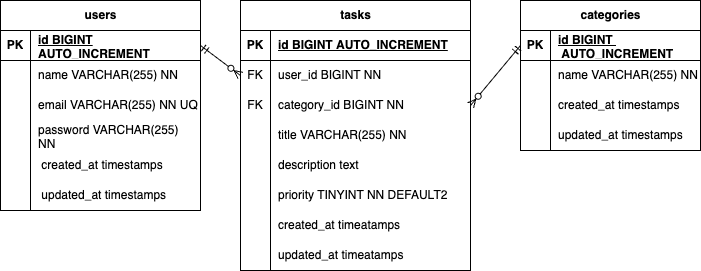

The diagram above was exported from draw.io. Its source (the exported page's mxGraphModel, read from the mxfile embedded in the PNG):
<mxGraphModel dx="569" dy="436" grid="1" gridSize="10" guides="1" tooltips="1" connect="1" arrows="1" fold="1" page="1" pageScale="1" pageWidth="827" pageHeight="1169" math="0" shadow="0">
  <root>
    <mxCell id="0" />
    <mxCell id="1" parent="0" />
    <mxCell id="2" value="users" style="shape=table;startSize=30;container=1;collapsible=1;childLayout=tableLayout;fixedRows=1;rowLines=0;fontStyle=1;align=center;resizeLast=1;html=1;" vertex="1" parent="1">
      <mxGeometry x="40" y="80" width="200" height="210" as="geometry" />
    </mxCell>
    <mxCell id="3" value="" style="shape=tableRow;horizontal=0;startSize=0;swimlaneHead=0;swimlaneBody=0;fillColor=none;collapsible=0;dropTarget=0;points=[[0,0.5],[1,0.5]];portConstraint=eastwest;top=0;left=0;right=0;bottom=1;" vertex="1" parent="2">
      <mxGeometry y="30" width="200" height="30" as="geometry" />
    </mxCell>
    <mxCell id="4" value="PK" style="shape=partialRectangle;connectable=0;fillColor=none;top=0;left=0;bottom=0;right=0;fontStyle=1;overflow=hidden;whiteSpace=wrap;html=1;" vertex="1" parent="3">
      <mxGeometry width="30" height="30" as="geometry">
        <mxRectangle width="30" height="30" as="alternateBounds" />
      </mxGeometry>
    </mxCell>
    <mxCell id="5" value="id BIGINT AUTO_INCREMENT" style="shape=partialRectangle;connectable=0;fillColor=none;top=0;left=0;bottom=0;right=0;align=left;spacingLeft=6;fontStyle=5;overflow=hidden;whiteSpace=wrap;html=1;" vertex="1" parent="3">
      <mxGeometry x="30" width="170" height="30" as="geometry">
        <mxRectangle width="170" height="30" as="alternateBounds" />
      </mxGeometry>
    </mxCell>
    <mxCell id="6" value="" style="shape=tableRow;horizontal=0;startSize=0;swimlaneHead=0;swimlaneBody=0;fillColor=none;collapsible=0;dropTarget=0;points=[[0,0.5],[1,0.5]];portConstraint=eastwest;top=0;left=0;right=0;bottom=0;" vertex="1" parent="2">
      <mxGeometry y="60" width="200" height="30" as="geometry" />
    </mxCell>
    <mxCell id="7" value="" style="shape=partialRectangle;connectable=0;fillColor=none;top=0;left=0;bottom=0;right=0;editable=1;overflow=hidden;whiteSpace=wrap;html=1;" vertex="1" parent="6">
      <mxGeometry width="30" height="30" as="geometry">
        <mxRectangle width="30" height="30" as="alternateBounds" />
      </mxGeometry>
    </mxCell>
    <mxCell id="8" value="name VARCHAR(255) NN" style="shape=partialRectangle;connectable=0;fillColor=none;top=0;left=0;bottom=0;right=0;align=left;spacingLeft=6;overflow=hidden;whiteSpace=wrap;html=1;" vertex="1" parent="6">
      <mxGeometry x="30" width="170" height="30" as="geometry">
        <mxRectangle width="170" height="30" as="alternateBounds" />
      </mxGeometry>
    </mxCell>
    <mxCell id="9" value="" style="shape=tableRow;horizontal=0;startSize=0;swimlaneHead=0;swimlaneBody=0;fillColor=none;collapsible=0;dropTarget=0;points=[[0,0.5],[1,0.5]];portConstraint=eastwest;top=0;left=0;right=0;bottom=0;" vertex="1" parent="2">
      <mxGeometry y="90" width="200" height="30" as="geometry" />
    </mxCell>
    <mxCell id="10" value="" style="shape=partialRectangle;connectable=0;fillColor=none;top=0;left=0;bottom=0;right=0;editable=1;overflow=hidden;whiteSpace=wrap;html=1;" vertex="1" parent="9">
      <mxGeometry width="30" height="30" as="geometry">
        <mxRectangle width="30" height="30" as="alternateBounds" />
      </mxGeometry>
    </mxCell>
    <mxCell id="11" value="email VARCHAR(255) NN UQ　" style="shape=partialRectangle;connectable=0;fillColor=none;top=0;left=0;bottom=0;right=0;align=left;spacingLeft=6;overflow=hidden;whiteSpace=wrap;html=1;" vertex="1" parent="9">
      <mxGeometry x="30" width="170" height="30" as="geometry">
        <mxRectangle width="170" height="30" as="alternateBounds" />
      </mxGeometry>
    </mxCell>
    <mxCell id="12" value="" style="shape=tableRow;horizontal=0;startSize=0;swimlaneHead=0;swimlaneBody=0;fillColor=none;collapsible=0;dropTarget=0;points=[[0,0.5],[1,0.5]];portConstraint=eastwest;top=0;left=0;right=0;bottom=0;" vertex="1" parent="2">
      <mxGeometry y="120" width="200" height="30" as="geometry" />
    </mxCell>
    <mxCell id="13" value="" style="shape=partialRectangle;connectable=0;fillColor=none;top=0;left=0;bottom=0;right=0;editable=1;overflow=hidden;whiteSpace=wrap;html=1;" vertex="1" parent="12">
      <mxGeometry width="30" height="30" as="geometry">
        <mxRectangle width="30" height="30" as="alternateBounds" />
      </mxGeometry>
    </mxCell>
    <mxCell id="14" value="password VARCHAR(255) NN&amp;nbsp;" style="shape=partialRectangle;connectable=0;fillColor=none;top=0;left=0;bottom=0;right=0;align=left;spacingLeft=6;overflow=hidden;whiteSpace=wrap;html=1;" vertex="1" parent="12">
      <mxGeometry x="30" width="170" height="30" as="geometry">
        <mxRectangle width="170" height="30" as="alternateBounds" />
      </mxGeometry>
    </mxCell>
    <mxCell id="41" value="" style="shape=tableRow;horizontal=0;startSize=0;swimlaneHead=0;swimlaneBody=0;fillColor=none;collapsible=0;dropTarget=0;points=[[0,0.5],[1,0.5]];portConstraint=eastwest;top=0;left=0;right=0;bottom=0;" vertex="1" parent="2">
      <mxGeometry y="150" width="200" height="30" as="geometry" />
    </mxCell>
    <mxCell id="42" value="" style="shape=partialRectangle;connectable=0;fillColor=none;top=0;left=0;bottom=0;right=0;editable=1;overflow=hidden;whiteSpace=wrap;html=1;" vertex="1" parent="41">
      <mxGeometry width="30" height="30" as="geometry">
        <mxRectangle width="30" height="30" as="alternateBounds" />
      </mxGeometry>
    </mxCell>
    <mxCell id="43" value="&amp;nbsp;created_at timestamps&amp;nbsp;&amp;nbsp;" style="shape=partialRectangle;connectable=0;fillColor=none;top=0;left=0;bottom=0;right=0;align=left;spacingLeft=6;overflow=hidden;whiteSpace=wrap;html=1;" vertex="1" parent="41">
      <mxGeometry x="30" width="170" height="30" as="geometry">
        <mxRectangle width="170" height="30" as="alternateBounds" />
      </mxGeometry>
    </mxCell>
    <mxCell id="55" value="" style="shape=tableRow;horizontal=0;startSize=0;swimlaneHead=0;swimlaneBody=0;fillColor=none;collapsible=0;dropTarget=0;points=[[0,0.5],[1,0.5]];portConstraint=eastwest;top=0;left=0;right=0;bottom=0;" vertex="1" parent="2">
      <mxGeometry y="180" width="200" height="30" as="geometry" />
    </mxCell>
    <mxCell id="56" value="" style="shape=partialRectangle;connectable=0;fillColor=none;top=0;left=0;bottom=0;right=0;editable=1;overflow=hidden;whiteSpace=wrap;html=1;" vertex="1" parent="55">
      <mxGeometry width="30" height="30" as="geometry">
        <mxRectangle width="30" height="30" as="alternateBounds" />
      </mxGeometry>
    </mxCell>
    <mxCell id="57" value="&amp;nbsp;updated_at timestamps&amp;nbsp;&amp;nbsp;" style="shape=partialRectangle;connectable=0;fillColor=none;top=0;left=0;bottom=0;right=0;align=left;spacingLeft=6;overflow=hidden;whiteSpace=wrap;html=1;" vertex="1" parent="55">
      <mxGeometry x="30" width="170" height="30" as="geometry">
        <mxRectangle width="170" height="30" as="alternateBounds" />
      </mxGeometry>
    </mxCell>
    <mxCell id="15" value="tasks" style="shape=table;startSize=30;container=1;collapsible=1;childLayout=tableLayout;fixedRows=1;rowLines=0;fontStyle=1;align=center;resizeLast=1;html=1;" vertex="1" parent="1">
      <mxGeometry x="280" y="80" width="230" height="270" as="geometry" />
    </mxCell>
    <mxCell id="16" value="" style="shape=tableRow;horizontal=0;startSize=0;swimlaneHead=0;swimlaneBody=0;fillColor=none;collapsible=0;dropTarget=0;points=[[0,0.5],[1,0.5]];portConstraint=eastwest;top=0;left=0;right=0;bottom=1;" vertex="1" parent="15">
      <mxGeometry y="30" width="230" height="30" as="geometry" />
    </mxCell>
    <mxCell id="17" value="PK" style="shape=partialRectangle;connectable=0;fillColor=none;top=0;left=0;bottom=0;right=0;fontStyle=1;overflow=hidden;whiteSpace=wrap;html=1;" vertex="1" parent="16">
      <mxGeometry width="30" height="30" as="geometry">
        <mxRectangle width="30" height="30" as="alternateBounds" />
      </mxGeometry>
    </mxCell>
    <mxCell id="18" value="id BIGINT&amp;nbsp;&lt;span style=&quot;color: rgb(0, 0, 0);&quot;&gt;AUTO_INCREMENT&lt;/span&gt;" style="shape=partialRectangle;connectable=0;fillColor=none;top=0;left=0;bottom=0;right=0;align=left;spacingLeft=6;fontStyle=5;overflow=hidden;whiteSpace=wrap;html=1;" vertex="1" parent="16">
      <mxGeometry x="30" width="200" height="30" as="geometry">
        <mxRectangle width="200" height="30" as="alternateBounds" />
      </mxGeometry>
    </mxCell>
    <mxCell id="19" value="" style="shape=tableRow;horizontal=0;startSize=0;swimlaneHead=0;swimlaneBody=0;fillColor=none;collapsible=0;dropTarget=0;points=[[0,0.5],[1,0.5]];portConstraint=eastwest;top=0;left=0;right=0;bottom=0;" vertex="1" parent="15">
      <mxGeometry y="60" width="230" height="30" as="geometry" />
    </mxCell>
    <mxCell id="20" value="FK" style="shape=partialRectangle;connectable=0;fillColor=none;top=0;left=0;bottom=0;right=0;editable=1;overflow=hidden;whiteSpace=wrap;html=1;" vertex="1" parent="19">
      <mxGeometry width="30" height="30" as="geometry">
        <mxRectangle width="30" height="30" as="alternateBounds" />
      </mxGeometry>
    </mxCell>
    <mxCell id="21" value="user_id BIGINT NN" style="shape=partialRectangle;connectable=0;fillColor=none;top=0;left=0;bottom=0;right=0;align=left;spacingLeft=6;overflow=hidden;whiteSpace=wrap;html=1;" vertex="1" parent="19">
      <mxGeometry x="30" width="200" height="30" as="geometry">
        <mxRectangle width="200" height="30" as="alternateBounds" />
      </mxGeometry>
    </mxCell>
    <mxCell id="22" value="" style="shape=tableRow;horizontal=0;startSize=0;swimlaneHead=0;swimlaneBody=0;fillColor=none;collapsible=0;dropTarget=0;points=[[0,0.5],[1,0.5]];portConstraint=eastwest;top=0;left=0;right=0;bottom=0;" vertex="1" parent="15">
      <mxGeometry y="90" width="230" height="30" as="geometry" />
    </mxCell>
    <mxCell id="23" value="FK" style="shape=partialRectangle;connectable=0;fillColor=none;top=0;left=0;bottom=0;right=0;editable=1;overflow=hidden;whiteSpace=wrap;html=1;" vertex="1" parent="22">
      <mxGeometry width="30" height="30" as="geometry">
        <mxRectangle width="30" height="30" as="alternateBounds" />
      </mxGeometry>
    </mxCell>
    <mxCell id="24" value="category_id BIGINT NN" style="shape=partialRectangle;connectable=0;fillColor=none;top=0;left=0;bottom=0;right=0;align=left;spacingLeft=6;overflow=hidden;whiteSpace=wrap;html=1;" vertex="1" parent="22">
      <mxGeometry x="30" width="200" height="30" as="geometry">
        <mxRectangle width="200" height="30" as="alternateBounds" />
      </mxGeometry>
    </mxCell>
    <mxCell id="25" value="" style="shape=tableRow;horizontal=0;startSize=0;swimlaneHead=0;swimlaneBody=0;fillColor=none;collapsible=0;dropTarget=0;points=[[0,0.5],[1,0.5]];portConstraint=eastwest;top=0;left=0;right=0;bottom=0;" vertex="1" parent="15">
      <mxGeometry y="120" width="230" height="30" as="geometry" />
    </mxCell>
    <mxCell id="26" value="" style="shape=partialRectangle;connectable=0;fillColor=none;top=0;left=0;bottom=0;right=0;editable=1;overflow=hidden;whiteSpace=wrap;html=1;" vertex="1" parent="25">
      <mxGeometry width="30" height="30" as="geometry">
        <mxRectangle width="30" height="30" as="alternateBounds" />
      </mxGeometry>
    </mxCell>
    <mxCell id="27" value="title VARCHAR(255) NN" style="shape=partialRectangle;connectable=0;fillColor=none;top=0;left=0;bottom=0;right=0;align=left;spacingLeft=6;overflow=hidden;whiteSpace=wrap;html=1;" vertex="1" parent="25">
      <mxGeometry x="30" width="200" height="30" as="geometry">
        <mxRectangle width="200" height="30" as="alternateBounds" />
      </mxGeometry>
    </mxCell>
    <mxCell id="44" value="" style="shape=tableRow;horizontal=0;startSize=0;swimlaneHead=0;swimlaneBody=0;fillColor=none;collapsible=0;dropTarget=0;points=[[0,0.5],[1,0.5]];portConstraint=eastwest;top=0;left=0;right=0;bottom=0;" vertex="1" parent="15">
      <mxGeometry y="150" width="230" height="30" as="geometry" />
    </mxCell>
    <mxCell id="45" value="" style="shape=partialRectangle;connectable=0;fillColor=none;top=0;left=0;bottom=0;right=0;editable=1;overflow=hidden;whiteSpace=wrap;html=1;" vertex="1" parent="44">
      <mxGeometry width="30" height="30" as="geometry">
        <mxRectangle width="30" height="30" as="alternateBounds" />
      </mxGeometry>
    </mxCell>
    <mxCell id="46" value="description text&amp;nbsp;" style="shape=partialRectangle;connectable=0;fillColor=none;top=0;left=0;bottom=0;right=0;align=left;spacingLeft=6;overflow=hidden;whiteSpace=wrap;html=1;" vertex="1" parent="44">
      <mxGeometry x="30" width="200" height="30" as="geometry">
        <mxRectangle width="200" height="30" as="alternateBounds" />
      </mxGeometry>
    </mxCell>
    <mxCell id="47" value="" style="shape=tableRow;horizontal=0;startSize=0;swimlaneHead=0;swimlaneBody=0;fillColor=none;collapsible=0;dropTarget=0;points=[[0,0.5],[1,0.5]];portConstraint=eastwest;top=0;left=0;right=0;bottom=0;" vertex="1" parent="15">
      <mxGeometry y="180" width="230" height="30" as="geometry" />
    </mxCell>
    <mxCell id="48" value="" style="shape=partialRectangle;connectable=0;fillColor=none;top=0;left=0;bottom=0;right=0;editable=1;overflow=hidden;whiteSpace=wrap;html=1;" vertex="1" parent="47">
      <mxGeometry width="30" height="30" as="geometry">
        <mxRectangle width="30" height="30" as="alternateBounds" />
      </mxGeometry>
    </mxCell>
    <mxCell id="49" value="priority TINYINT NN DEFAULT2&amp;nbsp;" style="shape=partialRectangle;connectable=0;fillColor=none;top=0;left=0;bottom=0;right=0;align=left;spacingLeft=6;overflow=hidden;whiteSpace=wrap;html=1;" vertex="1" parent="47">
      <mxGeometry x="30" width="200" height="30" as="geometry">
        <mxRectangle width="200" height="30" as="alternateBounds" />
      </mxGeometry>
    </mxCell>
    <mxCell id="50" value="" style="shape=tableRow;horizontal=0;startSize=0;swimlaneHead=0;swimlaneBody=0;fillColor=none;collapsible=0;dropTarget=0;points=[[0,0.5],[1,0.5]];portConstraint=eastwest;top=0;left=0;right=0;bottom=0;" vertex="1" parent="15">
      <mxGeometry y="210" width="230" height="30" as="geometry" />
    </mxCell>
    <mxCell id="51" value="" style="shape=partialRectangle;connectable=0;fillColor=none;top=0;left=0;bottom=0;right=0;editable=1;overflow=hidden;whiteSpace=wrap;html=1;" vertex="1" parent="50">
      <mxGeometry width="30" height="30" as="geometry">
        <mxRectangle width="30" height="30" as="alternateBounds" />
      </mxGeometry>
    </mxCell>
    <mxCell id="52" value="&lt;span style=&quot;color: rgb(0, 0, 0);&quot;&gt;created_at&amp;nbsp;&lt;/span&gt;timeatamps&amp;nbsp;" style="shape=partialRectangle;connectable=0;fillColor=none;top=0;left=0;bottom=0;right=0;align=left;spacingLeft=6;overflow=hidden;whiteSpace=wrap;html=1;" vertex="1" parent="50">
      <mxGeometry x="30" width="200" height="30" as="geometry">
        <mxRectangle width="200" height="30" as="alternateBounds" />
      </mxGeometry>
    </mxCell>
    <mxCell id="58" value="" style="shape=tableRow;horizontal=0;startSize=0;swimlaneHead=0;swimlaneBody=0;fillColor=none;collapsible=0;dropTarget=0;points=[[0,0.5],[1,0.5]];portConstraint=eastwest;top=0;left=0;right=0;bottom=0;" vertex="1" parent="15">
      <mxGeometry y="240" width="230" height="30" as="geometry" />
    </mxCell>
    <mxCell id="59" value="" style="shape=partialRectangle;connectable=0;fillColor=none;top=0;left=0;bottom=0;right=0;editable=1;overflow=hidden;whiteSpace=wrap;html=1;" vertex="1" parent="58">
      <mxGeometry width="30" height="30" as="geometry">
        <mxRectangle width="30" height="30" as="alternateBounds" />
      </mxGeometry>
    </mxCell>
    <mxCell id="60" value="&lt;span style=&quot;color: rgb(0, 0, 0);&quot;&gt;updated_at&amp;nbsp;&lt;/span&gt;timeatamps&amp;nbsp;" style="shape=partialRectangle;connectable=0;fillColor=none;top=0;left=0;bottom=0;right=0;align=left;spacingLeft=6;overflow=hidden;whiteSpace=wrap;html=1;" vertex="1" parent="58">
      <mxGeometry x="30" width="200" height="30" as="geometry">
        <mxRectangle width="200" height="30" as="alternateBounds" />
      </mxGeometry>
    </mxCell>
    <mxCell id="28" value="categories" style="shape=table;startSize=30;container=1;collapsible=1;childLayout=tableLayout;fixedRows=1;rowLines=0;fontStyle=1;align=center;resizeLast=1;html=1;" vertex="1" parent="1">
      <mxGeometry x="560" y="80" width="180" height="150" as="geometry" />
    </mxCell>
    <mxCell id="29" value="" style="shape=tableRow;horizontal=0;startSize=0;swimlaneHead=0;swimlaneBody=0;fillColor=none;collapsible=0;dropTarget=0;points=[[0,0.5],[1,0.5]];portConstraint=eastwest;top=0;left=0;right=0;bottom=1;" vertex="1" parent="28">
      <mxGeometry y="30" width="180" height="30" as="geometry" />
    </mxCell>
    <mxCell id="30" value="PK" style="shape=partialRectangle;connectable=0;fillColor=none;top=0;left=0;bottom=0;right=0;fontStyle=1;overflow=hidden;whiteSpace=wrap;html=1;" vertex="1" parent="29">
      <mxGeometry width="30" height="30" as="geometry">
        <mxRectangle width="30" height="30" as="alternateBounds" />
      </mxGeometry>
    </mxCell>
    <mxCell id="31" value="id BIGINT&amp;nbsp; &amp;nbsp;&lt;span style=&quot;color: rgb(0, 0, 0);&quot;&gt;AUTO_INCREMENT&lt;/span&gt;" style="shape=partialRectangle;connectable=0;fillColor=none;top=0;left=0;bottom=0;right=0;align=left;spacingLeft=6;fontStyle=5;overflow=hidden;whiteSpace=wrap;html=1;" vertex="1" parent="29">
      <mxGeometry x="30" width="150" height="30" as="geometry">
        <mxRectangle width="150" height="30" as="alternateBounds" />
      </mxGeometry>
    </mxCell>
    <mxCell id="32" value="" style="shape=tableRow;horizontal=0;startSize=0;swimlaneHead=0;swimlaneBody=0;fillColor=none;collapsible=0;dropTarget=0;points=[[0,0.5],[1,0.5]];portConstraint=eastwest;top=0;left=0;right=0;bottom=0;" vertex="1" parent="28">
      <mxGeometry y="60" width="180" height="30" as="geometry" />
    </mxCell>
    <mxCell id="33" value="" style="shape=partialRectangle;connectable=0;fillColor=none;top=0;left=0;bottom=0;right=0;editable=1;overflow=hidden;whiteSpace=wrap;html=1;" vertex="1" parent="32">
      <mxGeometry width="30" height="30" as="geometry">
        <mxRectangle width="30" height="30" as="alternateBounds" />
      </mxGeometry>
    </mxCell>
    <mxCell id="34" value="name VARCHAR(255) NN" style="shape=partialRectangle;connectable=0;fillColor=none;top=0;left=0;bottom=0;right=0;align=left;spacingLeft=6;overflow=hidden;whiteSpace=wrap;html=1;" vertex="1" parent="32">
      <mxGeometry x="30" width="150" height="30" as="geometry">
        <mxRectangle width="150" height="30" as="alternateBounds" />
      </mxGeometry>
    </mxCell>
    <mxCell id="35" value="" style="shape=tableRow;horizontal=0;startSize=0;swimlaneHead=0;swimlaneBody=0;fillColor=none;collapsible=0;dropTarget=0;points=[[0,0.5],[1,0.5]];portConstraint=eastwest;top=0;left=0;right=0;bottom=0;" vertex="1" parent="28">
      <mxGeometry y="90" width="180" height="30" as="geometry" />
    </mxCell>
    <mxCell id="36" value="" style="shape=partialRectangle;connectable=0;fillColor=none;top=0;left=0;bottom=0;right=0;editable=1;overflow=hidden;whiteSpace=wrap;html=1;" vertex="1" parent="35">
      <mxGeometry width="30" height="30" as="geometry">
        <mxRectangle width="30" height="30" as="alternateBounds" />
      </mxGeometry>
    </mxCell>
    <mxCell id="37" value="&lt;span style=&quot;color: rgb(0, 0, 0);&quot;&gt;created_at&amp;nbsp;&lt;/span&gt;timestamps&amp;nbsp;" style="shape=partialRectangle;connectable=0;fillColor=none;top=0;left=0;bottom=0;right=0;align=left;spacingLeft=6;overflow=hidden;whiteSpace=wrap;html=1;" vertex="1" parent="35">
      <mxGeometry x="30" width="150" height="30" as="geometry">
        <mxRectangle width="150" height="30" as="alternateBounds" />
      </mxGeometry>
    </mxCell>
    <mxCell id="61" value="" style="shape=tableRow;horizontal=0;startSize=0;swimlaneHead=0;swimlaneBody=0;fillColor=none;collapsible=0;dropTarget=0;points=[[0,0.5],[1,0.5]];portConstraint=eastwest;top=0;left=0;right=0;bottom=0;" vertex="1" parent="28">
      <mxGeometry y="120" width="180" height="30" as="geometry" />
    </mxCell>
    <mxCell id="62" value="" style="shape=partialRectangle;connectable=0;fillColor=none;top=0;left=0;bottom=0;right=0;editable=1;overflow=hidden;whiteSpace=wrap;html=1;" vertex="1" parent="61">
      <mxGeometry width="30" height="30" as="geometry">
        <mxRectangle width="30" height="30" as="alternateBounds" />
      </mxGeometry>
    </mxCell>
    <mxCell id="63" value="&lt;span style=&quot;color: rgb(0, 0, 0);&quot;&gt;updated_at&amp;nbsp;&lt;/span&gt;timestamps&amp;nbsp;" style="shape=partialRectangle;connectable=0;fillColor=none;top=0;left=0;bottom=0;right=0;align=left;spacingLeft=6;overflow=hidden;whiteSpace=wrap;html=1;" vertex="1" parent="61">
      <mxGeometry x="30" width="150" height="30" as="geometry">
        <mxRectangle width="150" height="30" as="alternateBounds" />
      </mxGeometry>
    </mxCell>
    <mxCell id="53" value="" style="fontSize=12;html=1;endArrow=ERzeroToMany;startArrow=ERmandOne;entryX=0;entryY=0.5;entryDx=0;entryDy=0;exitX=1;exitY=0.5;exitDx=0;exitDy=0;" edge="1" parent="1" source="3" target="19">
      <mxGeometry width="100" height="100" relative="1" as="geometry">
        <mxPoint x="250" y="240" as="sourcePoint" />
        <mxPoint x="350" y="140" as="targetPoint" />
      </mxGeometry>
    </mxCell>
    <mxCell id="54" value="" style="fontSize=12;html=1;endArrow=ERzeroToMany;startArrow=ERmandOne;entryX=1;entryY=0.5;entryDx=0;entryDy=0;exitX=0;exitY=0.5;exitDx=0;exitDy=0;" edge="1" parent="1" source="29" target="22">
      <mxGeometry width="100" height="100" relative="1" as="geometry">
        <mxPoint x="620" y="350" as="sourcePoint" />
        <mxPoint x="720" y="250" as="targetPoint" />
      </mxGeometry>
    </mxCell>
  </root>
</mxGraphModel>